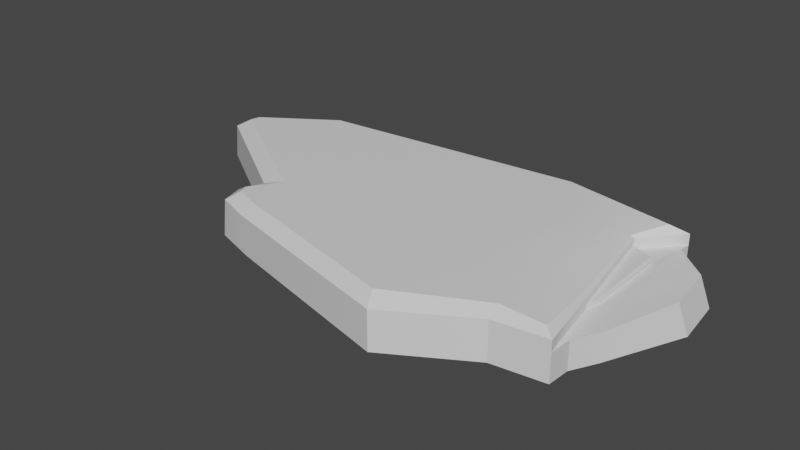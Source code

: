# Source: Naturelstone.blend  (saved by Blender 2.80.75; exported with 4.5.12 LTS)
import bpy
from mathutils import Matrix  # noqa: F401  (used for matrix-valued properties, if any)

bpy.ops.wm.read_factory_settings(use_empty=True)
scene = bpy.context.scene
scene.name = 'Scene'

# ---- collections
col_collection = bpy.data.collections.new('Collection'); scene.collection.children.link(col_collection)

# ---- materials (node trees are filled in below, after node groups)
mat_material = bpy.data.materials.new('Material')
mat_material.alpha_threshold = 0.0
mat_material.use_transparent_shadow = False
mat_material.line_color = (0.0, 0.0, 0.0, 1.0)

# ---- node groups
ng_auto_smooth = bpy.data.node_groups.new('Auto Smooth', 'GeometryNodeTree')
_s = ng_auto_smooth.interface.new_socket(name='Geometry', in_out='OUTPUT', socket_type='NodeSocketGeometry')
_s = ng_auto_smooth.interface.new_socket(name='Geometry', in_out='INPUT', socket_type='NodeSocketGeometry')
_s = ng_auto_smooth.interface.new_socket(name='Angle', in_out='INPUT', socket_type='NodeSocketFloat')
_s.subtype = 'ANGLE'
_s.min_value = 0.0
_s.max_value = 3.142
ng_auto_smooth.is_modifier = True
_N = ng_auto_smooth.nodes; _L = ng_auto_smooth.links
n0 = _N.new('NodeGroupOutput'); n0.name = 'Group Output'; n0.location = (480, -100)
n1 = _N.new('NodeGroupInput'); n1.name = 'Group Input'; n1.location = (-420, -300)
n2 = _N.new('NodeGroupInput'); n2.name = 'Group Input.001'; n2.location = (-60, -100)
n3 = _N.new('GeometryNodeSetShadeSmooth'); n3.name = 'Set Shade Smooth'; n3.location = (120, -100)
n3.domain = 'EDGE'
n4 = _N.new('GeometryNodeSetShadeSmooth'); n4.name = 'Set Shade Smooth.001'; n4.location = (300, -100)
n5 = _N.new('GeometryNodeInputMeshEdgeAngle'); n5.name = 'Edge Angle'; n5.location = (-420, -220)
n6 = _N.new('GeometryNodeInputEdgeSmooth'); n6.name = 'Is Edge Smooth'; n6.location = (-60, -160)
n7 = _N.new('GeometryNodeInputShadeSmooth'); n7.name = 'Is Face Smooth'; n7.location = (-240, -340)
n8 = _N.new('FunctionNodeBooleanMath'); n8.name = 'Boolean Math'; n8.location = (-60, -220)
n9 = _N.new('FunctionNodeCompare'); n9.name = 'Compare'; n9.location = (-240, -180)
n9.operation = 'LESS_EQUAL'
_L.new(n5.outputs[0], n9.inputs[0])
_L.new(n4.outputs[0], n0.inputs[0])
_L.new(n1.outputs[1], n9.inputs[1])
_L.new(n9.outputs[0], n8.inputs[0])
_L.new(n7.outputs[0], n8.inputs[1])
_L.new(n2.outputs[0], n3.inputs[0])
_L.new(n6.outputs[0], n3.inputs[1])
_L.new(n3.outputs[0], n4.inputs[0])
_L.new(n8.outputs[0], n3.inputs[2])
n0.is_active_output = True

# ---- material node trees
mat_material.use_nodes = True; mat_material.node_tree.nodes.clear()
_N = mat_material.node_tree.nodes; _L = mat_material.node_tree.links
n0 = _N.new('ShaderNodeOutputMaterial'); n0.name = 'Material Output'; n0.location = (300, 300)
n1 = _N.new('ShaderNodeBsdfPrincipled'); n1.name = 'Principled BSDF'; n1.location = (10, 300)
n1.distribution = 'GGX'
n1.subsurface_method = 'BURLEY'
n1.inputs[2].default_value = 0.4
n1.inputs[3].default_value = 1.45
n1.inputs[27].default_value = (0.0, 0.0, 0.0, 1.0)
n1.inputs[28].default_value = 1.0
_L.new(n1.outputs[0], n0.inputs[0])
n0.is_active_output = True

# ---- world
world_world = bpy.data.worlds.new('World'); scene.world = world_world
world_world.use_nodes = True; world_world.node_tree.nodes.clear()
_N = world_world.node_tree.nodes; _L = world_world.node_tree.links
n0 = _N.new('ShaderNodeOutputWorld'); n0.name = 'World Output'; n0.location = (300, 300)
n1 = _N.new('ShaderNodeBackground'); n1.name = 'Background'; n1.location = (10, 300)
n1.inputs[0].default_value = (0.05088, 0.05088, 0.05088, 1.0)
_L.new(n1.outputs[0], n0.inputs[0])
n0.is_active_output = True
world_world.color = (0.05088, 0.05088, 0.05088)
world_world.use_sun_shadow = False
world_world.sun_shadow_jitter_overblur = 0.0

# ---- meshes
me_cube = bpy.data.meshes.new('Cube')
me_cube.from_pydata([(1.348, 0.4483, -0.09882), (-0.5101, 0.5101, -0.1101), (0.745, 0.6238, -0.1101), (0.745, -0.7645, -0.1101), (0.9085, 0.2157, 0.1101), (1.362, 0.4496, 0.02627), (-0.5101, 0.5101, 0.07365), (1.212, 0.3342, 0.02156), (1.517, 0.3176, 0.02156), (1.569, 0.3176, -0.1101), (1.372, -0.4012, 0.02156), (1.372, -0.4012, -0.1101), (1.597, 0.07864, -0.1101), (1.546, 0.07864, 0.02156), (-0.3287, -0.2393, -0.1101), (0.8087, -0.3156, 0.1101), (1.306, -0.181, 0.02156), (1.436, -0.2806, -0.1101), (1.436, -0.2806, 0.02156), (1.366, -0.5101, -0.1101), (1.366, -0.5101, 0.02156), (1.366, 0.5101, 0.02156), (1.365, 0.5096, -0.1045), (-0.9407, 0.2206, -0.1101), (-0.955, 0.1654, -0.1101), (-0.1353, -0.5418, -0.1101), (-0.1528, -0.5386, 0.07365), (-0.3784, -0.3632, -0.1101), (-0.3655, -0.357, 0.06456), (-0.3468, -0.4724, -0.1101), (1.092, 0.2874, 0.1101), (1.12, 0.5547, -0.1067), (1.324, -0.1049, 0.02067), (1.11, -0.2342, 0.1101), (1.332, 0.2612, 0.03449), (1.121, -0.5406, -0.1101), (1.366, 0.5101, 0.07365), (0.745, 0.6238, 0.07365), (1.306, -0.181, 0.04253), (1.366, -0.5101, 0.07365), (-0.3205, -0.4772, 0.07365), (1.121, -0.5406, 0.07365), (1.212, 0.3342, 0.04253), (1.29, 0.4669, 0.1101), (1.319, -0.4751, 0.09812), (-0.4975, 0.4479, 0.1101), (1.195, 0.3274, 0.08453), (1.212, 0.3342, 0.07365), (0.7058, -0.6867, 0.1101), (0.745, -0.7645, 0.07365), (0.7695, 0.5625, 0.1101), (1.306, -0.181, 0.07365), (1.289, -0.1858, 0.08459), (-0.1936, -0.2397, 0.1101), (-0.3287, -0.2393, 0.06456), (-0.8942, 0.2519, 0.07365), (-0.8338, 0.2219, 0.1101), (-0.9225, 0.1496, 0.06456), (-0.8453, 0.1774, 0.1101), (-0.1483, -0.4727, 0.1101), (-0.2724, -0.4262, 0.1101), (-0.2881, -0.3849, 0.1101), (1.121, 0.555, 0.07365), (1.115, 0.499, 0.1101), (1.119, -0.4806, 0.1101), (1.317, 0.274, 0.04933), (1.335, 0.2625, 0.04602), (1.327, -0.1037, 0.03219), (1.318, -0.1393, 0.03944)], [], [(46, 30, 33, 52), (4, 56, 58), (52, 33, 64, 44), (63, 50, 4, 30), (15, 53, 59, 48), (35, 41, 49, 3), (1, 6, 37, 2), (68, 32, 67), (31, 62, 21, 22), (42, 38, 68, 65), (23, 55, 6, 1), (3, 49, 26, 25), (9, 8, 13, 12), (17, 18, 10, 11), (10, 16, 20), (0, 5, 8, 9), (12, 13, 18, 17), (13, 16, 10, 18), (27, 28, 54, 14), (30, 4, 15, 33), (4, 58, 53, 15), (33, 15, 48, 64), (19, 11, 10, 20), (34, 65, 66), (22, 21, 5, 0), (14, 54, 57, 24), (57, 55, 23, 24), (25, 26, 40, 29), (28, 27, 29, 40), (21, 7, 34, 5), (42, 47, 51, 38), (2, 37, 62, 31), (19, 20, 41, 35), (38, 51, 39), (36, 47, 42), (5, 34, 32, 8), (59, 53, 61, 60), (8, 32, 16, 13), (20, 39, 41), (21, 36, 42, 7), (62, 36, 21), (16, 38, 39, 20), (52, 44, 39, 51), (56, 45, 6, 55), (63, 43, 36, 62), (43, 46, 47, 36), (64, 48, 49, 41), (45, 50, 37, 6), (46, 52, 51, 47), (61, 53, 54, 28), (53, 58, 57, 54), (55, 57, 58, 56), (48, 59, 26, 49), (59, 60, 40, 26), (28, 40, 60, 61), (50, 63, 62, 37), (44, 64, 41, 39), (43, 63, 30, 46), (50, 45, 56, 4), (65, 68, 67, 66), (34, 66, 67, 32), (7, 42, 65, 34), (38, 16, 32, 68)])
me_cube.polygons.foreach_set('use_smooth', [True] * 63)
_uv = me_cube.uv_layers.new(name='UVMap')
_uv.uv.foreach_set('vector', [0.4377, 0.3001, 0.4237, 0.3373, 0.3054, 0.3368, 0.3105, 0.2864, 0.404, 0.377, 0.4186, 0.7305, 0.4098, 0.7329, 0.3105, 0.2864, 0.3054, 0.3368, 0.2524, 0.3417, 0.2506, 0.3015, 0.4684, 0.3391, 0.4779, 0.4087, 0.404, 0.377, 0.4237, 0.3373, 0.2954, 0.4029, 0.3047, 0.6206, 0.2569, 0.5985, 0.224, 0.4284, 0.018, 0.2935, 0.2136, 0.3328, 0.1881, 0.4215, 8.413e-05, 0.3994, 0.708, 0.6857, 0.5019, 0.6857, 0.5159, 0.4124, 0.708, 0.3806, 0.3229, 0.2315, 0.3285, 0.2085, 0.331, 0.221, 0.6857, 0.2858, 0.5027, 0.3355, 0.5262, 0.2651, 0.6667, 0.2266, 0.4432, 0.2517, 0.3122, 0.2376, 0.3229, 0.2315, 0.4214, 0.2305, 0.5736, 0.9075, 0.4313, 0.7677, 0.5019, 0.6857, 0.6527, 0.8156, 8.413e-05, 0.3994, 0.1881, 0.4215, 0.2181, 0.6058, 0.009945, 0.637, 0.4408, 0.001987, 0.4333, 0.16, 0.3763, 0.1533, 0.3738, 8.413e-05, 0.2616, 0.01083, 0.287, 0.1735, 0.2514, 0.1833, 0.2234, 0.01698, 0.2518, 0.2127, 0.3084, 0.2124, 0.2266, 0.2218, 0.5111, 0.02779, 0.4811, 0.1851, 0.4333, 0.16, 0.4408, 0.001987, 0.3738, 8.413e-05, 0.3763, 0.1533, 0.287, 0.1735, 0.2616, 0.01083, 0.3763, 0.1533, 0.3084, 0.2124, 0.2514, 0.1833, 0.287, 0.1735, 0.1832, 0.8537, 0.2559, 0.6713, 0.285, 0.6793, 0.2147, 0.8657, 0.4237, 0.3373, 0.404, 0.377, 0.2954, 0.4029, 0.3054, 0.3368, 0.404, 0.377, 0.4098, 0.7329, 0.3047, 0.6206, 0.2954, 0.4029, 0.3054, 0.3368, 0.2954, 0.4029, 0.224, 0.4284, 0.2524, 0.3417, 0.1756, 0.08045, 0.2009, 0.07134, 0.2518, 0.2127, 0.2266, 0.2218, 0.4271, 0.2113, 0.4214, 0.2305, 0.4191, 0.2254, 0.5295, 0.02412, 0.4988, 0.1804, 0.4811, 0.1851, 0.5111, 0.02779, 0.1679, 0.8149, 0.285, 0.6793, 0.4039, 0.7821, 0.2928, 0.9228, 0.4039, 0.7821, 0.4313, 0.7677, 0.4438, 0.9983, 0.4285, 0.9999, 0.009945, 0.637, 0.2181, 0.6058, 0.2323, 0.6481, 0.0199, 0.6928, 0.2559, 0.6713, 0.1832, 0.8537, 0.1566, 0.843, 0.2323, 0.6481, 0.4988, 0.1804, 0.4636, 0.2376, 0.4271, 0.2113, 0.4811, 0.1851, 0.4432, 0.2517, 0.4402, 0.2861, 0.311, 0.2735, 0.3122, 0.2376, 0.708, 0.3806, 0.5159, 0.4124, 0.5027, 0.3355, 0.6857, 0.2858, 0.02944, 0.2345, 0.175, 0.2627, 0.2136, 0.3328, 0.018, 0.2935, 0.3122, 0.2376, 0.311, 0.2735, 0.2327, 0.2785, 0.487, 0.2983, 0.4402, 0.2861, 0.4557, 0.249, 0.4811, 0.1851, 0.4271, 0.2113, 0.3285, 0.2085, 0.4333, 0.16, 0.2569, 0.5985, 0.3047, 0.6206, 0.2676, 0.6274, 0.2607, 0.6228, 0.4333, 0.16, 0.3285, 0.2085, 0.3084, 0.2124, 0.3763, 0.1533, 0.175, 0.2627, 0.2327, 0.2785, 0.2136, 0.3328, 0.5262, 0.2651, 0.487, 0.2983, 0.4557, 0.249, 0.4718, 0.2264, 0.5027, 0.3355, 0.487, 0.2983, 0.5262, 0.2651, 0.3084, 0.2124, 0.3122, 0.2376, 0.2327, 0.2785, 0.2266, 0.2218, 0.3105, 0.2864, 0.2506, 0.3015, 0.2327, 0.2785, 0.311, 0.2735, 0.4186, 0.7305, 0.463, 0.6707, 0.5019, 0.6857, 0.4313, 0.7677, 0.4684, 0.3391, 0.4726, 0.3148, 0.487, 0.2983, 0.5027, 0.3355, 0.4726, 0.3148, 0.4377, 0.3001, 0.4402, 0.2861, 0.487, 0.2983, 0.2524, 0.3417, 0.224, 0.4284, 0.1881, 0.4215, 0.2136, 0.3328, 0.463, 0.6707, 0.4779, 0.4087, 0.5159, 0.4124, 0.5019, 0.6857, 0.4377, 0.3001, 0.3105, 0.2864, 0.311, 0.2735, 0.4402, 0.2861, 0.2676, 0.6274, 0.3047, 0.6206, 0.285, 0.6793, 0.2559, 0.6713, 0.3047, 0.6206, 0.4098, 0.7329, 0.4039, 0.7821, 0.285, 0.6793, 0.4313, 0.7677, 0.4039, 0.7821, 0.4098, 0.7329, 0.4186, 0.7305, 0.224, 0.4284, 0.2569, 0.5985, 0.2181, 0.6058, 0.1881, 0.4215, 0.2569, 0.5985, 0.2607, 0.6228, 0.2323, 0.6481, 0.2181, 0.6058, 0.2559, 0.6713, 0.2323, 0.6481, 0.2607, 0.6228, 0.2676, 0.6274, 0.4779, 0.4087, 0.4684, 0.3391, 0.5027, 0.3355, 0.5159, 0.4124, 0.2506, 0.3015, 0.2524, 0.3417, 0.2136, 0.3328, 0.2327, 0.2785, 0.4726, 0.3148, 0.4684, 0.3391, 0.4237, 0.3373, 0.4377, 0.3001, 0.4779, 0.4087, 0.463, 0.6707, 0.4186, 0.7305, 0.404, 0.377, 0.4214, 0.2305, 0.3229, 0.2315, 0.331, 0.221, 0.4191, 0.2254, 0.4271, 0.2113, 0.4191, 0.2254, 0.331, 0.221, 0.3285, 0.2085, 0.4636, 0.2376, 0.4432, 0.2517, 0.4214, 0.2305, 0.4271, 0.2113, 0.3122, 0.2376, 0.3084, 0.2124, 0.3285, 0.2085, 0.3229, 0.2315])
me_cube.materials.append(mat_material)
me_cube.use_remesh_preserve_volume = False
me_cube.use_remesh_preserve_attributes = False
me_cube.use_mirror_vertex_groups = False
me_cube.update()

# ---- objects
ob_cube = bpy.data.objects.new('Cube', me_cube)

# ---- transforms, parenting, visibility, modifiers, constraints
ob_cube.location = (-0.7455, 0.0, 0.0)
ob_cube.lock_rotations_4d = False
ob_cube.empty_display_type = 'ARROWS'
ob_cube.lineart.crease_threshold = 0.0
_m = ob_cube.modifiers.new('Auto Smooth', 'NODES')
_m.node_group = ng_auto_smooth
_gi = [s.identifier for s in ng_auto_smooth.interface.items_tree if s.item_type == 'SOCKET' and s.in_out == 'INPUT']
_m[_gi[1]] = 0.2827  # Angle

# ---- collection membership
col_collection.objects.link(ob_cube)

# ---- scene / render settings (as saved in the file)
scene.frame_start = 1; scene.frame_end = 250; scene.frame_set(1)
scene.render.engine = 'BLENDER_EEVEE_NEXT'
scene.cycles.use_denoising = False
scene.cycles.samples = 128
scene.cycles.sampling_pattern = 'TABULATED_SOBOL'
scene.cycles.use_adaptive_sampling = False
scene.cycles.use_light_tree = False
scene.view_settings.view_transform = 'Filmic'
bpy.context.view_layer.update()

# ---- added for rendering (the .blend has no active camera and no usable light): camera, sun
cam_auto = bpy.data.cameras.new('AutoCamera')
cam_auto.lens = 50.0
cam_auto.sensor_width = 36.0
cam_auto.clip_end = 1000.0
ob_auto_camera = bpy.data.objects.new('AutoCamera', cam_auto)
scene.collection.objects.link(ob_auto_camera)
ob_auto_camera.location = (2.27156, -3.30544, 2.15673)
ob_auto_camera.rotation_euler = (1.09748, -7.21219e-08, 0.694738)
scene.camera = ob_auto_camera
light_auto_sun = bpy.data.lights.new('AutoSun', 'SUN')
light_auto_sun.energy = 3.0
light_auto_sun.angle = 0.0523599
ob_auto_sun = bpy.data.objects.new('AutoSun', light_auto_sun)
scene.collection.objects.link(ob_auto_sun)
ob_auto_sun.rotation_euler = (0.872665, 0.174533, 0.523599)
bpy.context.view_layer.update()
